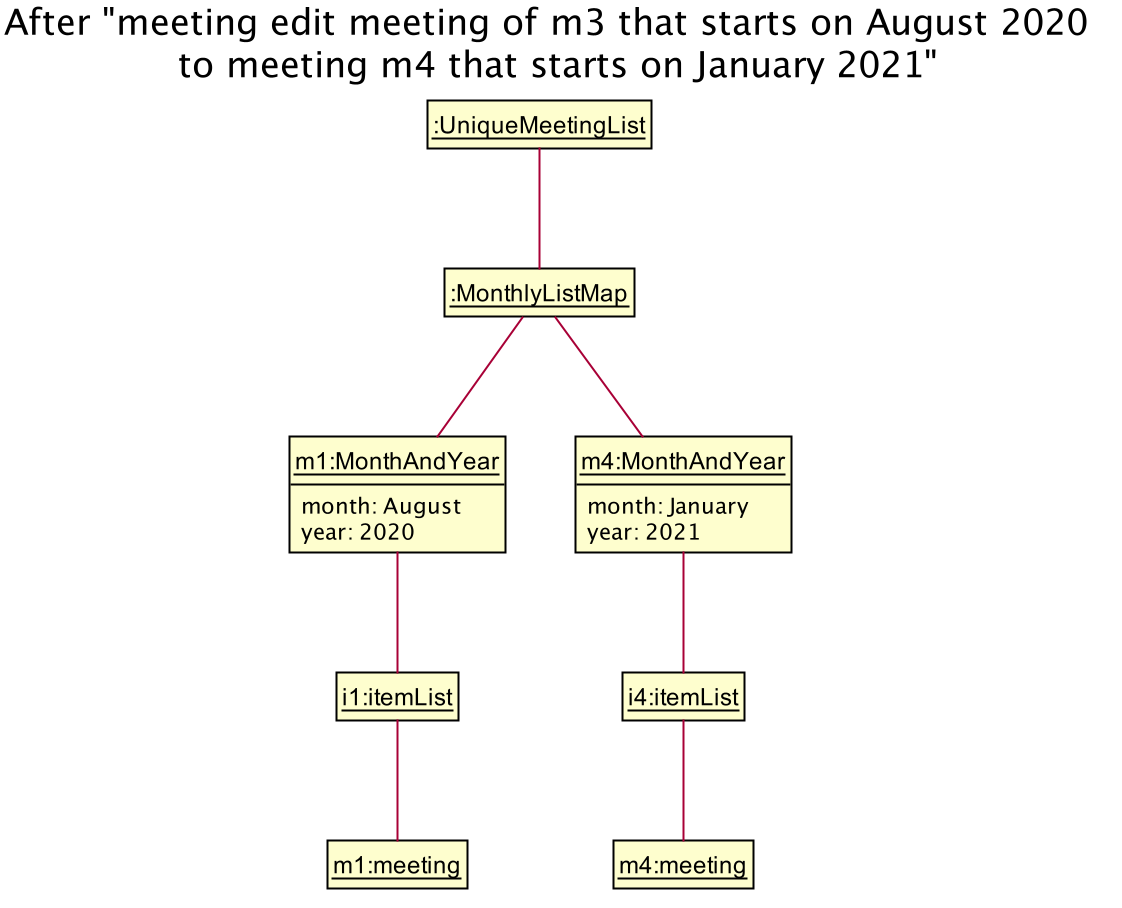

The diagram above was rendered by PlantUML. Its source (embedded in the PNG):
@startuml








skinparam BackgroundColor #FFFFFFF

skinparam Shadowing false

skinparam Class {
    FontColor #FFFFFF
    BorderThickness 1
    BorderColor #FFFFFF
    StereotypeFontColor #FFFFFF
    FontName Arial
}

skinparam Actor {
    BorderColor #000000
    Color #000000
    FontName Arial
}

skinparam Sequence {
    MessageAlign center
    BoxFontSize 15
    BoxPadding 0
    BoxFontColor #FFFFFF
    FontName Arial
}

skinparam Participant {
    FontColor #FFFFFFF
    Padding 20
}


skinparam ClassAttributeFontColor white
skinparam MinClassWidth 50
skinparam ParticipantPadding 10
skinparam Shadowing false
skinparam DefaultTextAlignment center
skinparam packageStyle Rectangle

hide footbox
hide members
hide circle
skinparam ClassFontColor #000000
skinparam ClassBorderColor #000000
skinparam ClassAttributeFontColor #000000

show members
hide empty members

title After "meeting edit meeting of m3 that starts on August 2020 \n to meeting m4 that starts on January 2021"

    class "<u>m1:MonthAndYear" {
        month: August
        year: 2020
    }

    class "<u>m4:MonthAndYear" {
        month: January
        year: 2021
    }

    class "<u>m1:meeting" {

    }


    class "<u>m4:meeting" {

    }

    "__:UniqueMeetingList__" -- "__:MonthlyListMap__"
    "__:MonthlyListMap__" -- "<u>m1:MonthAndYear"
    "__:MonthlyListMap__" -- "<u>m4:MonthAndYear"

    "<u>m1:MonthAndYear" -- "__i1:itemList__"
    "__i1:itemList__" -- "<u>m1:meeting"

    "<u>m4:MonthAndYear" -- "__i4:itemList__"
    "__i4:itemList__" -- "<u>m4:meeting"
@enduml